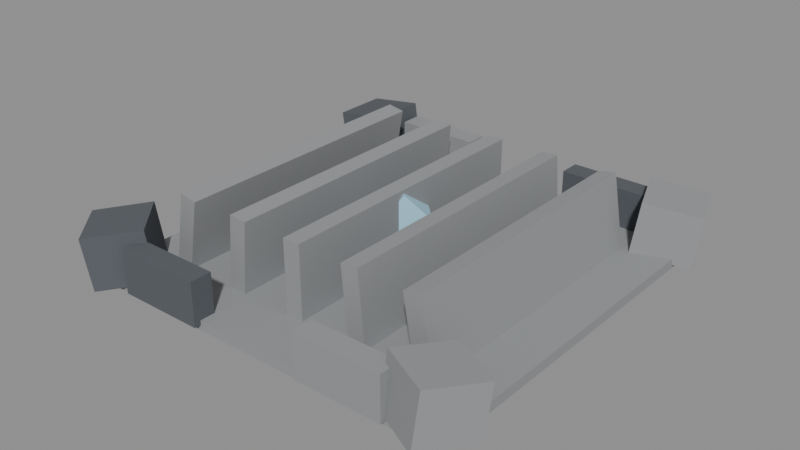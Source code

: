 # Source: DF-08.blend  (saved by Blender 5.0.118; exported with 4.5.12 LTS)
import bpy
from mathutils import Matrix  # noqa: F401  (used for matrix-valued properties, if any)

bpy.ops.wm.read_factory_settings(use_empty=True)
scene = bpy.context.scene
scene.name = 'Scene'

# ---- materials (node trees are filled in below, after node groups)
mat_magenheim_df_df_08_stone = bpy.data.materials.new('Magenheim_DF_DF-08_Stone')
mat_magenheim_df_df_08_stone.use_backface_culling = True
mat_magenheim_df_df_08_darkstone = bpy.data.materials.new('Magenheim_DF_DF-08_DarkStone')
mat_magenheim_df_df_08_darkstone.use_backface_culling = True
mat_magenheim_df_df_08_crystal = bpy.data.materials.new('Magenheim_DF_DF-08_Crystal')
mat_magenheim_df_df_08_crystal.use_backface_culling = True

# ---- material node trees
mat_magenheim_df_df_08_stone.use_nodes = True; mat_magenheim_df_df_08_stone.node_tree.nodes.clear()
_N = mat_magenheim_df_df_08_stone.node_tree.nodes; _L = mat_magenheim_df_df_08_stone.node_tree.links
n0 = _N.new('ShaderNodeBsdfPrincipled'); n0.name = 'Principled BSDF'; n0.location = (-200, 100)
n0.inputs[0].default_value = (0.29, 0.3, 0.31, 1.0)
n0.inputs[2].default_value = 0.86
n0.inputs[27].default_value = (0.0, 0.0, 0.0, 1.0)
n0.inputs[28].default_value = 1.0
n1 = _N.new('ShaderNodeOutputMaterial'); n1.name = 'Material Output'; n1.location = (200, 100)
_L.new(n0.outputs[0], n1.inputs[0])
n1.is_active_output = True
mat_magenheim_df_df_08_darkstone.use_nodes = True; mat_magenheim_df_df_08_darkstone.node_tree.nodes.clear()
_N = mat_magenheim_df_df_08_darkstone.node_tree.nodes; _L = mat_magenheim_df_df_08_darkstone.node_tree.links
n0 = _N.new('ShaderNodeBsdfPrincipled'); n0.name = 'Principled BSDF'; n0.location = (-200, 100)
n0.inputs[0].default_value = (0.095, 0.105, 0.12, 1.0)
n0.inputs[2].default_value = 0.86
n0.inputs[27].default_value = (0.0, 0.0, 0.0, 1.0)
n0.inputs[28].default_value = 1.0
n1 = _N.new('ShaderNodeOutputMaterial'); n1.name = 'Material Output'; n1.location = (200, 100)
_L.new(n0.outputs[0], n1.inputs[0])
n1.is_active_output = True
mat_magenheim_df_df_08_crystal.use_nodes = True; mat_magenheim_df_df_08_crystal.node_tree.nodes.clear()
_N = mat_magenheim_df_df_08_crystal.node_tree.nodes; _L = mat_magenheim_df_df_08_crystal.node_tree.links
n0 = _N.new('ShaderNodeBsdfPrincipled'); n0.name = 'Principled BSDF'; n0.location = (-200, 100)
n0.inputs[0].default_value = (0.34, 0.6, 0.75, 1.0)
n0.inputs[2].default_value = 0.22
n0.inputs[27].default_value = (0.0952, 0.168, 0.21, 1.0)
n0.inputs[28].default_value = 0.65
n1 = _N.new('ShaderNodeOutputMaterial'); n1.name = 'Material Output'; n1.location = (200, 100)
_L.new(n0.outputs[0], n1.inputs[0])
n1.is_active_output = True

# ---- meshes
me_districtfloor = bpy.data.meshes.new('DistrictFloor')
me_districtfloor.from_pydata([(-44.0, 44.0, -1.1), (44.0, 44.0, -1.1), (44.0, 44.0, 1.1), (-44.0, 44.0, 1.1), (-44.0, -44.0, -1.1), (44.0, -44.0, -1.1), (44.0, -44.0, 1.1), (-44.0, -44.0, 1.1)], [], [(0, 3, 2), (0, 2, 1), (4, 5, 6), (4, 6, 7), (0, 4, 7), (0, 7, 3), (1, 2, 6), (1, 6, 5), (0, 1, 5), (0, 5, 4), (3, 7, 6), (3, 6, 2)])
_uv = me_districtfloor.uv_layers.new(name='UVMap')
_uv.uv.foreach_set('vector', [0.5156, 0.4968, 0.5032, 0.4968, 0.5032, 0.003248, 0.5156, 0.4968, 0.5032, 0.003248, 0.5156, 0.003248, 0.5156, 0.5032, 0.5156, 0.9968, 0.5032, 0.9968, 0.5156, 0.5032, 0.5032, 0.9968, 0.5032, 0.5032, 0.5344, 0.003248, 0.5344, 0.4968, 0.5221, 0.4968, 0.5344, 0.003248, 0.5221, 0.4968, 0.5221, 0.003248, 0.5344, 0.9968, 0.5221, 0.9968, 0.5221, 0.5032, 0.5344, 0.9968, 0.5221, 0.5032, 0.5344, 0.5032, 0.4968, 0.003248, 0.4968, 0.4968, 0.003248, 0.4968, 0.4968, 0.003248, 0.003248, 0.4968, 0.003248, 0.003248, 0.4968, 0.9968, 0.003248, 0.9968, 0.003248, 0.5032, 0.4968, 0.9968, 0.003248, 0.5032, 0.4968, 0.5032])
me_districtfloor.materials.append(mat_magenheim_df_df_08_stone)
me_districtfloor.update()
me_boundarymass0 = bpy.data.meshes.new('BoundaryMass0')
me_boundarymass0.from_pydata([(-5.602, 6.5, -6.846), (7.272, 6.5, -5.037), (5.602, 6.5, 6.846), (-7.272, 6.5, 5.037), (-5.602, -6.5, -6.846), (7.272, -6.5, -5.037), (5.602, -6.5, 6.846), (-7.272, -6.5, 5.037)], [], [(0, 3, 2), (0, 2, 1), (4, 5, 6), (4, 6, 7), (0, 4, 7), (0, 7, 3), (1, 2, 6), (1, 6, 5), (0, 1, 5), (0, 5, 4), (3, 7, 6), (3, 6, 2)])
_uv = me_boundarymass0.uv_layers.new(name='UVMap')
_uv.uv.foreach_set('vector', [0.3114, 0.6788, 0.004852, 0.6788, 0.004852, 0.3467, 0.3114, 0.6788, 0.004852, 0.3467, 0.3114, 0.3467, 0.3212, 0.6788, 0.3212, 0.3467, 0.6277, 0.3467, 0.3212, 0.6788, 0.6277, 0.3467, 0.6277, 0.6788, 0.9951, 0.004852, 0.9951, 0.337, 0.6886, 0.337, 0.9951, 0.004852, 0.6886, 0.337, 0.6886, 0.004852, 0.9951, 0.6788, 0.6886, 0.6788, 0.6886, 0.3467, 0.9951, 0.6788, 0.6886, 0.3467, 0.9951, 0.3467, 0.004852, 0.337, 0.004852, 0.004852, 0.337, 0.004852, 0.004852, 0.337, 0.337, 0.004852, 0.337, 0.337, 0.6788, 0.337, 0.3467, 0.337, 0.3467, 0.004852, 0.6788, 0.337, 0.3467, 0.004852, 0.6788, 0.004852])
me_boundarymass0.materials.append(mat_magenheim_df_df_08_darkstone)
me_boundarymass0.update()
me_boundarymass1 = bpy.data.meshes.new('BoundaryMass1')
me_boundarymass1.from_pydata([(-9.118, 3.462, -5.037), (2.9, 8.076, -6.846), (4.459, 8.674, 5.037), (-7.559, 4.061, 6.846), (-4.459, -8.674, -5.037), (7.559, -4.061, -6.846), (9.118, -3.462, 5.037), (-2.9, -8.076, 6.846)], [], [(0, 3, 2), (0, 2, 1), (4, 5, 6), (4, 6, 7), (0, 4, 7), (0, 7, 3), (1, 2, 6), (1, 6, 5), (0, 1, 5), (0, 5, 4), (3, 7, 6), (3, 6, 2)])
_uv = me_boundarymass1.uv_layers.new(name='UVMap')
_uv.uv.foreach_set('vector', [0.004852, 0.3467, 0.3114, 0.3467, 0.3114, 0.6788, 0.004852, 0.3467, 0.3114, 0.6788, 0.004852, 0.6788, 0.9951, 0.004852, 0.9951, 0.337, 0.6886, 0.337, 0.9951, 0.004852, 0.6886, 0.337, 0.6886, 0.004852, 0.3212, 0.6788, 0.3212, 0.3467, 0.6277, 0.3467, 0.3212, 0.6788, 0.6277, 0.3467, 0.6277, 0.6788, 0.944, 0.6788, 0.6375, 0.6788, 0.6375, 0.3467, 0.944, 0.6788, 0.6375, 0.3467, 0.944, 0.3467, 0.004852, 0.004852, 0.337, 0.004852, 0.337, 0.337, 0.004852, 0.004852, 0.337, 0.337, 0.004852, 0.337, 0.3467, 0.004852, 0.6788, 0.004852, 0.6788, 0.337, 0.3467, 0.004852, 0.6788, 0.337, 0.3467, 0.337])
me_boundarymass1.materials.append(mat_magenheim_df_df_08_stone)
me_boundarymass1.update()
me_boundarymass2 = bpy.data.meshes.new('BoundaryMass2')
me_boundarymass2.from_pydata([(-8.512, 1.082, -6.846), (1.055, 9.696, -5.037), (-0.1865, 8.579, 6.846), (-9.753, -0.03533, 5.037), (0.1865, -8.579, -6.846), (9.753, 0.03533, -5.037), (8.512, -1.082, 6.846), (-1.055, -9.696, 5.037)], [], [(0, 3, 2), (0, 2, 1), (4, 5, 6), (4, 6, 7), (0, 4, 7), (0, 7, 3), (1, 2, 6), (1, 6, 5), (0, 1, 5), (0, 5, 4), (3, 7, 6), (3, 6, 2)])
_uv = me_boundarymass2.uv_layers.new(name='UVMap')
_uv.uv.foreach_set('vector', [0.6277, 0.6788, 0.3212, 0.6788, 0.3212, 0.3467, 0.6277, 0.6788, 0.3212, 0.3467, 0.6277, 0.3467, 0.6886, 0.337, 0.6886, 0.004852, 0.9951, 0.004852, 0.6886, 0.337, 0.9951, 0.004852, 0.9951, 0.337, 0.3114, 0.3467, 0.3114, 0.6788, 0.004852, 0.6788, 0.3114, 0.3467, 0.004852, 0.6788, 0.004852, 0.3467, 0.9951, 0.6788, 0.6886, 0.6788, 0.6886, 0.3467, 0.9951, 0.6788, 0.6886, 0.3467, 0.9951, 0.3467, 0.004852, 0.337, 0.004852, 0.004852, 0.337, 0.004852, 0.004852, 0.337, 0.337, 0.004852, 0.337, 0.337, 0.3467, 0.337, 0.3467, 0.004852, 0.6788, 0.004852, 0.3467, 0.337, 0.6788, 0.004852, 0.6788, 0.337])
me_boundarymass2.materials.append(mat_magenheim_df_df_08_darkstone)
me_boundarymass2.update()
me_boundarymass3 = bpy.data.meshes.new('BoundaryMass3')
me_boundarymass3.from_pydata([(-9.093, -3.528, -5.037), (-3.248, 7.942, -6.846), (-2.49, 9.43, 5.037), (-8.335, -2.04, 6.846), (2.49, -9.43, -5.037), (8.335, 2.04, -6.846), (9.093, 3.528, 5.037), (3.248, -7.942, 6.846)], [], [(0, 3, 2), (0, 2, 1), (4, 5, 6), (4, 6, 7), (0, 4, 7), (0, 7, 3), (1, 2, 6), (1, 6, 5), (0, 1, 5), (0, 5, 4), (3, 7, 6), (3, 6, 2)])
_uv = me_boundarymass3.uv_layers.new(name='UVMap')
_uv.uv.foreach_set('vector', [0.3212, 0.3467, 0.6277, 0.3467, 0.6277, 0.6788, 0.3212, 0.3467, 0.6277, 0.6788, 0.3212, 0.6788, 0.3114, 0.3467, 0.3114, 0.6788, 0.004852, 0.6788, 0.3114, 0.3467, 0.004852, 0.6788, 0.004852, 0.3467, 0.6886, 0.337, 0.6886, 0.004852, 0.9951, 0.004852, 0.6886, 0.337, 0.9951, 0.004852, 0.9951, 0.337, 0.9951, 0.6788, 0.6886, 0.6788, 0.6886, 0.3467, 0.9951, 0.6788, 0.6886, 0.3467, 0.9951, 0.3467, 0.3467, 0.004852, 0.6788, 0.004852, 0.6788, 0.337, 0.3467, 0.004852, 0.6788, 0.337, 0.3467, 0.337, 0.004852, 0.337, 0.004852, 0.004852, 0.337, 0.004852, 0.004852, 0.337, 0.337, 0.004852, 0.337, 0.337])
me_boundarymass3.materials.append(mat_magenheim_df_df_08_stone)
me_boundarymass3.update()
me_boundarynorthwest = bpy.data.meshes.new('BoundaryNorthWest')
me_boundarynorthwest.from_pydata([(-10.0, 2.5, -5.0), (10.0, 2.5, -5.0), (10.0, 2.5, 5.0), (-10.0, 2.5, 5.0), (-10.0, -2.5, -5.0), (10.0, -2.5, -5.0), (10.0, -2.5, 5.0), (-10.0, -2.5, 5.0)], [], [(0, 3, 2), (0, 2, 1), (4, 5, 6), (4, 6, 7), (0, 4, 7), (0, 7, 3), (1, 2, 6), (1, 6, 5), (0, 1, 5), (0, 5, 4), (3, 7, 6), (3, 6, 2)])
_uv = me_boundarynorthwest.uv_layers.new(name='UVMap')
_uv.uv.foreach_set('vector', [0.325, 0.645, 0.004994, 0.645, 0.004994, 0.004994, 0.325, 0.645, 0.004994, 0.004994, 0.325, 0.004994, 0.655, 0.004994, 0.655, 0.645, 0.335, 0.645, 0.655, 0.004994, 0.335, 0.645, 0.335, 0.004994, 0.165, 0.975, 0.004994, 0.975, 0.004994, 0.655, 0.165, 0.975, 0.004994, 0.655, 0.165, 0.655, 0.175, 0.975, 0.175, 0.655, 0.335, 0.655, 0.175, 0.975, 0.335, 0.655, 0.335, 0.975, 0.825, 0.004994, 0.825, 0.645, 0.665, 0.645, 0.825, 0.004994, 0.665, 0.645, 0.665, 0.004994, 0.995, 0.645, 0.835, 0.645, 0.835, 0.004994, 0.995, 0.645, 0.835, 0.004994, 0.995, 0.004994])
me_boundarynorthwest.materials.append(mat_magenheim_df_df_08_darkstone)
me_boundarynorthwest.update()
me_boundarynortheast = bpy.data.meshes.new('BoundaryNorthEast')
me_boundarynortheast.from_pydata([(-10.0, 2.5, -5.0), (10.0, 2.5, -5.0), (10.0, 2.5, 5.0), (-10.0, 2.5, 5.0), (-10.0, -2.5, -5.0), (10.0, -2.5, -5.0), (10.0, -2.5, 5.0), (-10.0, -2.5, 5.0)], [], [(0, 3, 2), (0, 2, 1), (4, 5, 6), (4, 6, 7), (0, 4, 7), (0, 7, 3), (1, 2, 6), (1, 6, 5), (0, 1, 5), (0, 5, 4), (3, 7, 6), (3, 6, 2)])
_uv = me_boundarynortheast.uv_layers.new(name='UVMap')
_uv.uv.foreach_set('vector', [0.325, 0.645, 0.004994, 0.645, 0.004994, 0.004994, 0.325, 0.645, 0.004994, 0.004994, 0.325, 0.004994, 0.655, 0.004994, 0.655, 0.645, 0.335, 0.645, 0.655, 0.004994, 0.335, 0.645, 0.335, 0.004994, 0.165, 0.975, 0.004994, 0.975, 0.004994, 0.655, 0.165, 0.975, 0.004994, 0.655, 0.165, 0.655, 0.175, 0.975, 0.175, 0.655, 0.335, 0.655, 0.175, 0.975, 0.335, 0.655, 0.335, 0.975, 0.825, 0.004994, 0.825, 0.645, 0.665, 0.645, 0.825, 0.004994, 0.665, 0.645, 0.665, 0.004994, 0.995, 0.645, 0.835, 0.645, 0.835, 0.004994, 0.995, 0.645, 0.835, 0.004994, 0.995, 0.004994])
me_boundarynortheast.materials.append(mat_magenheim_df_df_08_stone)
me_boundarynortheast.update()
me_boundarysouthwest = bpy.data.meshes.new('BoundarySouthWest')
me_boundarysouthwest.from_pydata([(-10.0, 2.5, -5.0), (10.0, 2.5, -5.0), (10.0, 2.5, 5.0), (-10.0, 2.5, 5.0), (-10.0, -2.5, -5.0), (10.0, -2.5, -5.0), (10.0, -2.5, 5.0), (-10.0, -2.5, 5.0)], [], [(0, 3, 2), (0, 2, 1), (4, 5, 6), (4, 6, 7), (0, 4, 7), (0, 7, 3), (1, 2, 6), (1, 6, 5), (0, 1, 5), (0, 5, 4), (3, 7, 6), (3, 6, 2)])
_uv = me_boundarysouthwest.uv_layers.new(name='UVMap')
_uv.uv.foreach_set('vector', [0.325, 0.645, 0.004994, 0.645, 0.004994, 0.004994, 0.325, 0.645, 0.004994, 0.004994, 0.325, 0.004994, 0.655, 0.004994, 0.655, 0.645, 0.335, 0.645, 0.655, 0.004994, 0.335, 0.645, 0.335, 0.004994, 0.165, 0.975, 0.004994, 0.975, 0.004994, 0.655, 0.165, 0.975, 0.004994, 0.655, 0.165, 0.655, 0.175, 0.975, 0.175, 0.655, 0.335, 0.655, 0.175, 0.975, 0.335, 0.655, 0.335, 0.975, 0.825, 0.004994, 0.825, 0.645, 0.665, 0.645, 0.825, 0.004994, 0.665, 0.645, 0.665, 0.004994, 0.995, 0.645, 0.835, 0.645, 0.835, 0.004994, 0.995, 0.645, 0.835, 0.004994, 0.995, 0.004994])
me_boundarysouthwest.materials.append(mat_magenheim_df_df_08_stone)
me_boundarysouthwest.update()
me_boundarysoutheast = bpy.data.meshes.new('BoundarySouthEast')
me_boundarysoutheast.from_pydata([(-10.0, 2.5, -5.0), (10.0, 2.5, -5.0), (10.0, 2.5, 5.0), (-10.0, 2.5, 5.0), (-10.0, -2.5, -5.0), (10.0, -2.5, -5.0), (10.0, -2.5, 5.0), (-10.0, -2.5, 5.0)], [], [(0, 3, 2), (0, 2, 1), (4, 5, 6), (4, 6, 7), (0, 4, 7), (0, 7, 3), (1, 2, 6), (1, 6, 5), (0, 1, 5), (0, 5, 4), (3, 7, 6), (3, 6, 2)])
_uv = me_boundarysoutheast.uv_layers.new(name='UVMap')
_uv.uv.foreach_set('vector', [0.325, 0.645, 0.004994, 0.645, 0.004994, 0.004994, 0.325, 0.645, 0.004994, 0.004994, 0.325, 0.004994, 0.655, 0.004994, 0.655, 0.645, 0.335, 0.645, 0.655, 0.004994, 0.335, 0.645, 0.335, 0.004994, 0.165, 0.975, 0.004994, 0.975, 0.004994, 0.655, 0.165, 0.975, 0.004994, 0.655, 0.165, 0.655, 0.175, 0.975, 0.175, 0.655, 0.335, 0.655, 0.175, 0.975, 0.335, 0.655, 0.335, 0.975, 0.825, 0.004994, 0.825, 0.645, 0.665, 0.645, 0.825, 0.004994, 0.665, 0.645, 0.665, 0.004994, 0.995, 0.645, 0.835, 0.645, 0.835, 0.004994, 0.995, 0.645, 0.835, 0.004994, 0.995, 0.004994])
me_boundarysoutheast.materials.append(mat_magenheim_df_df_08_darkstone)
me_boundarysoutheast.update()
me_vaultrib_2 = bpy.data.meshes.new('VaultRib-2')
me_vaultrib_2.from_pydata([(-3.446, 32.0, -8.024), (0.4936, 32.0, -8.718), (3.446, 32.0, 8.024), (-0.4936, 32.0, 8.718), (-3.446, -32.0, -8.024), (0.4936, -32.0, -8.718), (3.446, -32.0, 8.024), (-0.4936, -32.0, 8.718)], [], [(0, 3, 2), (0, 2, 1), (4, 5, 6), (4, 6, 7), (0, 4, 7), (0, 7, 3), (1, 2, 6), (1, 6, 5), (0, 1, 5), (0, 5, 4), (3, 7, 6), (3, 6, 2)])
_uv = me_vaultrib_2.uv_layers.new(name='UVMap')
_uv.uv.foreach_set('vector', [0.6903, 0.2677, 0.6903, 0.004432, 0.7523, 0.004432, 0.6903, 0.2677, 0.7523, 0.004432, 0.7523, 0.2677, 0.7523, 0.5398, 0.6903, 0.5398, 0.6903, 0.2766, 0.7523, 0.5398, 0.6903, 0.2766, 0.7523, 0.2766, 0.2677, 0.004432, 0.2677, 0.9956, 0.004432, 0.9956, 0.2677, 0.004432, 0.004432, 0.9956, 0.004432, 0.004432, 0.5398, 0.9956, 0.2766, 0.9956, 0.2766, 0.004432, 0.5398, 0.9956, 0.2766, 0.004432, 0.5398, 0.004432, 0.6195, 0.004432, 0.6815, 0.004432, 0.6815, 0.9956, 0.6195, 0.004432, 0.6815, 0.9956, 0.6195, 0.9956, 0.5487, 0.9956, 0.5487, 0.004432, 0.6106, 0.004432, 0.5487, 0.9956, 0.6106, 0.004432, 0.6106, 0.9956])
me_vaultrib_2.materials.append(mat_magenheim_df_df_08_stone)
me_vaultrib_2.update()
me_vaultrib_1 = bpy.data.meshes.new('VaultRib-1')
me_vaultrib_1.from_pydata([(-2.733, 32.0, -8.293), (1.252, 32.0, -8.642), (2.733, 32.0, 8.293), (-1.252, 32.0, 8.642), (-2.733, -32.0, -8.293), (1.252, -32.0, -8.642), (2.733, -32.0, 8.293), (-1.252, -32.0, 8.642)], [], [(0, 3, 2), (0, 2, 1), (4, 5, 6), (4, 6, 7), (0, 4, 7), (0, 7, 3), (1, 2, 6), (1, 6, 5), (0, 1, 5), (0, 5, 4), (3, 7, 6), (3, 6, 2)])
_uv = me_vaultrib_1.uv_layers.new(name='UVMap')
_uv.uv.foreach_set('vector', [0.6903, 0.2677, 0.6903, 0.004432, 0.7523, 0.004432, 0.6903, 0.2677, 0.7523, 0.004432, 0.7523, 0.2677, 0.7523, 0.5398, 0.6903, 0.5398, 0.6903, 0.2766, 0.7523, 0.5398, 0.6903, 0.2766, 0.7523, 0.2766, 0.2677, 0.004432, 0.2677, 0.9956, 0.004432, 0.9956, 0.2677, 0.004432, 0.004432, 0.9956, 0.004432, 0.004432, 0.5398, 0.9956, 0.2766, 0.9956, 0.2766, 0.004432, 0.5398, 0.9956, 0.2766, 0.004432, 0.5398, 0.004432, 0.6195, 0.004432, 0.6815, 0.004432, 0.6815, 0.9956, 0.6195, 0.004432, 0.6815, 0.9956, 0.6195, 0.9956, 0.5487, 0.9956, 0.5487, 0.004432, 0.6106, 0.004432, 0.5487, 0.9956, 0.6106, 0.004432, 0.6106, 0.9956])
me_vaultrib_1.materials.append(mat_magenheim_df_df_08_stone)
me_vaultrib_1.update()
me_vaultrib0 = bpy.data.meshes.new('VaultRib0')
me_vaultrib0.from_pydata([(-2.0, 32.0, -8.5), (2.0, 32.0, -8.5), (2.0, 32.0, 8.5), (-2.0, 32.0, 8.5), (-2.0, -32.0, -8.5), (2.0, -32.0, -8.5), (2.0, -32.0, 8.5), (-2.0, -32.0, 8.5)], [], [(0, 3, 2), (0, 2, 1), (4, 5, 6), (4, 6, 7), (0, 4, 7), (0, 7, 3), (1, 2, 6), (1, 6, 5), (0, 1, 5), (0, 5, 4), (3, 7, 6), (3, 6, 2)])
_uv = me_vaultrib0.uv_layers.new(name='UVMap')
_uv.uv.foreach_set('vector', [0.6903, 0.2677, 0.6903, 0.004432, 0.7523, 0.004432, 0.6903, 0.2677, 0.7523, 0.004432, 0.7523, 0.2677, 0.7523, 0.5398, 0.6903, 0.5398, 0.6903, 0.2766, 0.7523, 0.5398, 0.6903, 0.2766, 0.7523, 0.2766, 0.2677, 0.004432, 0.2677, 0.9956, 0.004432, 0.9956, 0.2677, 0.004432, 0.004432, 0.9956, 0.004432, 0.004432, 0.5398, 0.9956, 0.2766, 0.9956, 0.2766, 0.004432, 0.5398, 0.9956, 0.2766, 0.004432, 0.5398, 0.004432, 0.6106, 0.9956, 0.5487, 0.9956, 0.5487, 0.004432, 0.6106, 0.9956, 0.5487, 0.004432, 0.6106, 0.004432, 0.6195, 0.9956, 0.6195, 0.004432, 0.6815, 0.004432, 0.6195, 0.9956, 0.6815, 0.004432, 0.6815, 0.9956])
me_vaultrib0.materials.append(mat_magenheim_df_df_08_stone)
me_vaultrib0.update()
me_vaultrib1 = bpy.data.meshes.new('VaultRib1')
me_vaultrib1.from_pydata([(-1.252, 32.0, -8.642), (2.733, 32.0, -8.293), (1.252, 32.0, 8.642), (-2.733, 32.0, 8.293), (-1.252, -32.0, -8.642), (2.733, -32.0, -8.293), (1.252, -32.0, 8.642), (-2.733, -32.0, 8.293)], [], [(0, 3, 2), (0, 2, 1), (4, 5, 6), (4, 6, 7), (0, 4, 7), (0, 7, 3), (1, 2, 6), (1, 6, 5), (0, 1, 5), (0, 5, 4), (3, 7, 6), (3, 6, 2)])
_uv = me_vaultrib1.uv_layers.new(name='UVMap')
_uv.uv.foreach_set('vector', [0.6903, 0.2677, 0.6903, 0.004432, 0.7523, 0.004432, 0.6903, 0.2677, 0.7523, 0.004432, 0.7523, 0.2677, 0.7523, 0.5398, 0.6903, 0.5398, 0.6903, 0.2766, 0.7523, 0.5398, 0.6903, 0.2766, 0.7523, 0.2766, 0.5398, 0.004432, 0.5398, 0.9956, 0.2766, 0.9956, 0.5398, 0.004432, 0.2766, 0.9956, 0.2766, 0.004432, 0.2677, 0.9956, 0.004432, 0.9956, 0.004432, 0.004432, 0.2677, 0.9956, 0.004432, 0.004432, 0.2677, 0.004432, 0.6815, 0.9956, 0.6195, 0.9956, 0.6195, 0.004432, 0.6815, 0.9956, 0.6195, 0.004432, 0.6815, 0.004432, 0.6106, 0.004432, 0.6106, 0.9956, 0.5487, 0.9956, 0.6106, 0.004432, 0.5487, 0.9956, 0.5487, 0.004432])
me_vaultrib1.materials.append(mat_magenheim_df_df_08_stone)
me_vaultrib1.update()
me_vaultrib2 = bpy.data.meshes.new('VaultRib2')
me_vaultrib2.from_pydata([(-0.4936, 32.0, -8.718), (3.446, 32.0, -8.024), (0.4936, 32.0, 8.718), (-3.446, 32.0, 8.024), (-0.4936, -32.0, -8.718), (3.446, -32.0, -8.024), (0.4936, -32.0, 8.718), (-3.446, -32.0, 8.024)], [], [(0, 3, 2), (0, 2, 1), (4, 5, 6), (4, 6, 7), (0, 4, 7), (0, 7, 3), (1, 2, 6), (1, 6, 5), (0, 1, 5), (0, 5, 4), (3, 7, 6), (3, 6, 2)])
_uv = me_vaultrib2.uv_layers.new(name='UVMap')
_uv.uv.foreach_set('vector', [0.6903, 0.2677, 0.6903, 0.004432, 0.7523, 0.004432, 0.6903, 0.2677, 0.7523, 0.004432, 0.7523, 0.2677, 0.7523, 0.5398, 0.6903, 0.5398, 0.6903, 0.2766, 0.7523, 0.5398, 0.6903, 0.2766, 0.7523, 0.2766, 0.2677, 0.004432, 0.2677, 0.9956, 0.004432, 0.9956, 0.2677, 0.004432, 0.004432, 0.9956, 0.004432, 0.004432, 0.5398, 0.9956, 0.2766, 0.9956, 0.2766, 0.004432, 0.5398, 0.9956, 0.2766, 0.004432, 0.5398, 0.004432, 0.6815, 0.9956, 0.6195, 0.9956, 0.6195, 0.004432, 0.6815, 0.9956, 0.6195, 0.004432, 0.6815, 0.004432, 0.6106, 0.004432, 0.6106, 0.9956, 0.5487, 0.9956, 0.6106, 0.004432, 0.5487, 0.9956, 0.5487, 0.004432])
me_vaultrib2.materials.append(mat_magenheim_df_df_08_stone)
me_vaultrib2.update()
me_vaultkeystone = bpy.data.meshes.new('VaultKeystone')
me_vaultkeystone.from_pydata([(-2.828, 2.828, -5.657), (1.172, 6.828, -2.384e-07), (-2.828, 2.828, 5.657), (-6.828, -1.172, -2.384e-07), (2.828, -2.828, -5.657), (6.828, 1.172, -2.384e-07), (2.828, -2.828, 5.657), (-1.172, -6.828, -2.384e-07)], [], [(0, 3, 2), (0, 2, 1), (4, 5, 6), (4, 6, 7), (0, 4, 7), (0, 7, 3), (1, 2, 6), (1, 6, 5), (0, 1, 5), (0, 5, 4), (3, 7, 6), (3, 6, 2)])
_uv = me_vaultkeystone.uv_layers.new(name='UVMap')
_uv.uv.foreach_set('vector', [0.3285, 0.3285, 0.004854, 0.3285, 0.004854, 0.004854, 0.3285, 0.3285, 0.004854, 0.004854, 0.3285, 0.004854, 0.6618, 0.3285, 0.3382, 0.3285, 0.3382, 0.004854, 0.6618, 0.3285, 0.3382, 0.004854, 0.6618, 0.004854, 0.3285, 0.3382, 0.3285, 0.6618, 0.004854, 0.6618, 0.3285, 0.3382, 0.004854, 0.6618, 0.004854, 0.3382, 0.6618, 0.6618, 0.3382, 0.6618, 0.3382, 0.3382, 0.6618, 0.6618, 0.3382, 0.3382, 0.6618, 0.3382, 0.3382, 0.9951, 0.3382, 0.6715, 0.6618, 0.6715, 0.3382, 0.9951, 0.6618, 0.6715, 0.6618, 0.9951, 0.3285, 0.6715, 0.3285, 0.9951, 0.004854, 0.9951, 0.3285, 0.6715, 0.004854, 0.9951, 0.004854, 0.6715])
me_vaultkeystone.materials.append(mat_magenheim_df_df_08_crystal)
me_vaultkeystone.update()

# ---- objects
ob_districtfloor = bpy.data.objects.new('DistrictFloor', me_districtfloor)
ob_boundarymass0 = bpy.data.objects.new('BoundaryMass0', me_boundarymass0)
ob_boundarymass1 = bpy.data.objects.new('BoundaryMass1', me_boundarymass1)
ob_boundarymass2 = bpy.data.objects.new('BoundaryMass2', me_boundarymass2)
ob_boundarymass3 = bpy.data.objects.new('BoundaryMass3', me_boundarymass3)
ob_boundarynorthwest = bpy.data.objects.new('BoundaryNorthWest', me_boundarynorthwest)
ob_boundarynortheast = bpy.data.objects.new('BoundaryNorthEast', me_boundarynortheast)
ob_boundarysouthwest = bpy.data.objects.new('BoundarySouthWest', me_boundarysouthwest)
ob_boundarysoutheast = bpy.data.objects.new('BoundarySouthEast', me_boundarysoutheast)
ob_vaultrib_2 = bpy.data.objects.new('VaultRib-2', me_vaultrib_2)
ob_vaultrib_1 = bpy.data.objects.new('VaultRib-1', me_vaultrib_1)
ob_vaultrib0 = bpy.data.objects.new('VaultRib0', me_vaultrib0)
ob_vaultrib1 = bpy.data.objects.new('VaultRib1', me_vaultrib1)
ob_vaultrib2 = bpy.data.objects.new('VaultRib2', me_vaultrib2)
ob_vaultkeystone = bpy.data.objects.new('VaultKeystone', me_vaultkeystone)

# ---- transforms, parenting, visibility, modifiers, constraints
ob_districtfloor.location = (0.0, 0.0, -1.1)
ob_boundarymass0.location = (-40.0, 40.0, 5.0)
ob_boundarymass1.location = (40.0, 40.0, 5.0)
ob_boundarymass2.location = (-40.0, -40.0, 5.0)
ob_boundarymass3.location = (40.0, -40.0, 5.0)
ob_boundarynorthwest.location = (-23.0, -43.0, 4.0)
ob_boundarynortheast.location = (23.0, -43.0, 4.0)
ob_boundarysouthwest.location = (-23.0, 43.0, 4.0)
ob_boundarysoutheast.location = (23.0, 43.0, 4.0)
ob_vaultrib_2.location = (-30.0, 0.0, 8.0)
ob_vaultrib_1.location = (-15.0, 0.0, 8.0)
ob_vaultrib0.location = (0.0, 0.0, 8.0)
ob_vaultrib1.location = (15.0, 0.0, 8.0)
ob_vaultrib2.location = (30.0, 0.0, 8.0)
ob_vaultkeystone.location = (0.0, 0.0, 10.0)

# ---- collection membership
scene.collection.objects.link(ob_districtfloor)
scene.collection.objects.link(ob_boundarymass0)
scene.collection.objects.link(ob_boundarymass1)
scene.collection.objects.link(ob_boundarymass2)
scene.collection.objects.link(ob_boundarymass3)
scene.collection.objects.link(ob_boundarynorthwest)
scene.collection.objects.link(ob_boundarynortheast)
scene.collection.objects.link(ob_boundarysouthwest)
scene.collection.objects.link(ob_boundarysoutheast)
scene.collection.objects.link(ob_vaultrib_2)
scene.collection.objects.link(ob_vaultrib_1)
scene.collection.objects.link(ob_vaultrib0)
scene.collection.objects.link(ob_vaultrib1)
scene.collection.objects.link(ob_vaultrib2)
scene.collection.objects.link(ob_vaultkeystone)

# ---- scene / render settings (as saved in the file)
scene.frame_start = 1; scene.frame_end = 250; scene.frame_set(1)
scene.render.engine = 'BLENDER_EEVEE_NEXT'
scene.render.bake_bias = 0.0
scene.render.bake_samples = 0
scene.cycles.sampling_pattern = 'TABULATED_SOBOL'
scene.eevee.use_volume_custom_range = False
bpy.context.view_layer.update()

# ---- added for rendering (the .blend has no active camera and no usable light): camera, sun + grey world if the file has none
cam_auto = bpy.data.cameras.new('AutoCamera')
cam_auto.lens = 50.0
cam_auto.sensor_width = 36.0
cam_auto.clip_end = 2285.43
ob_auto_camera = bpy.data.objects.new('AutoCamera', cam_auto)
scene.collection.objects.link(ob_auto_camera)
ob_auto_camera.location = (129.907, -156.78, 111.438)
ob_auto_camera.rotation_euler = (1.09748, -7.21219e-08, 0.694738)
scene.camera = ob_auto_camera
light_auto_sun = bpy.data.lights.new('AutoSun', 'SUN')
light_auto_sun.energy = 3.0
light_auto_sun.angle = 0.0523599
ob_auto_sun = bpy.data.objects.new('AutoSun', light_auto_sun)
scene.collection.objects.link(ob_auto_sun)
ob_auto_sun.rotation_euler = (0.872665, 0.174533, 0.523599)
if scene.world is None:
    world_auto = bpy.data.worlds.new('AutoWorld')
    world_auto.color = (0.3, 0.3, 0.3)
    scene.world = world_auto
bpy.context.view_layer.update()
